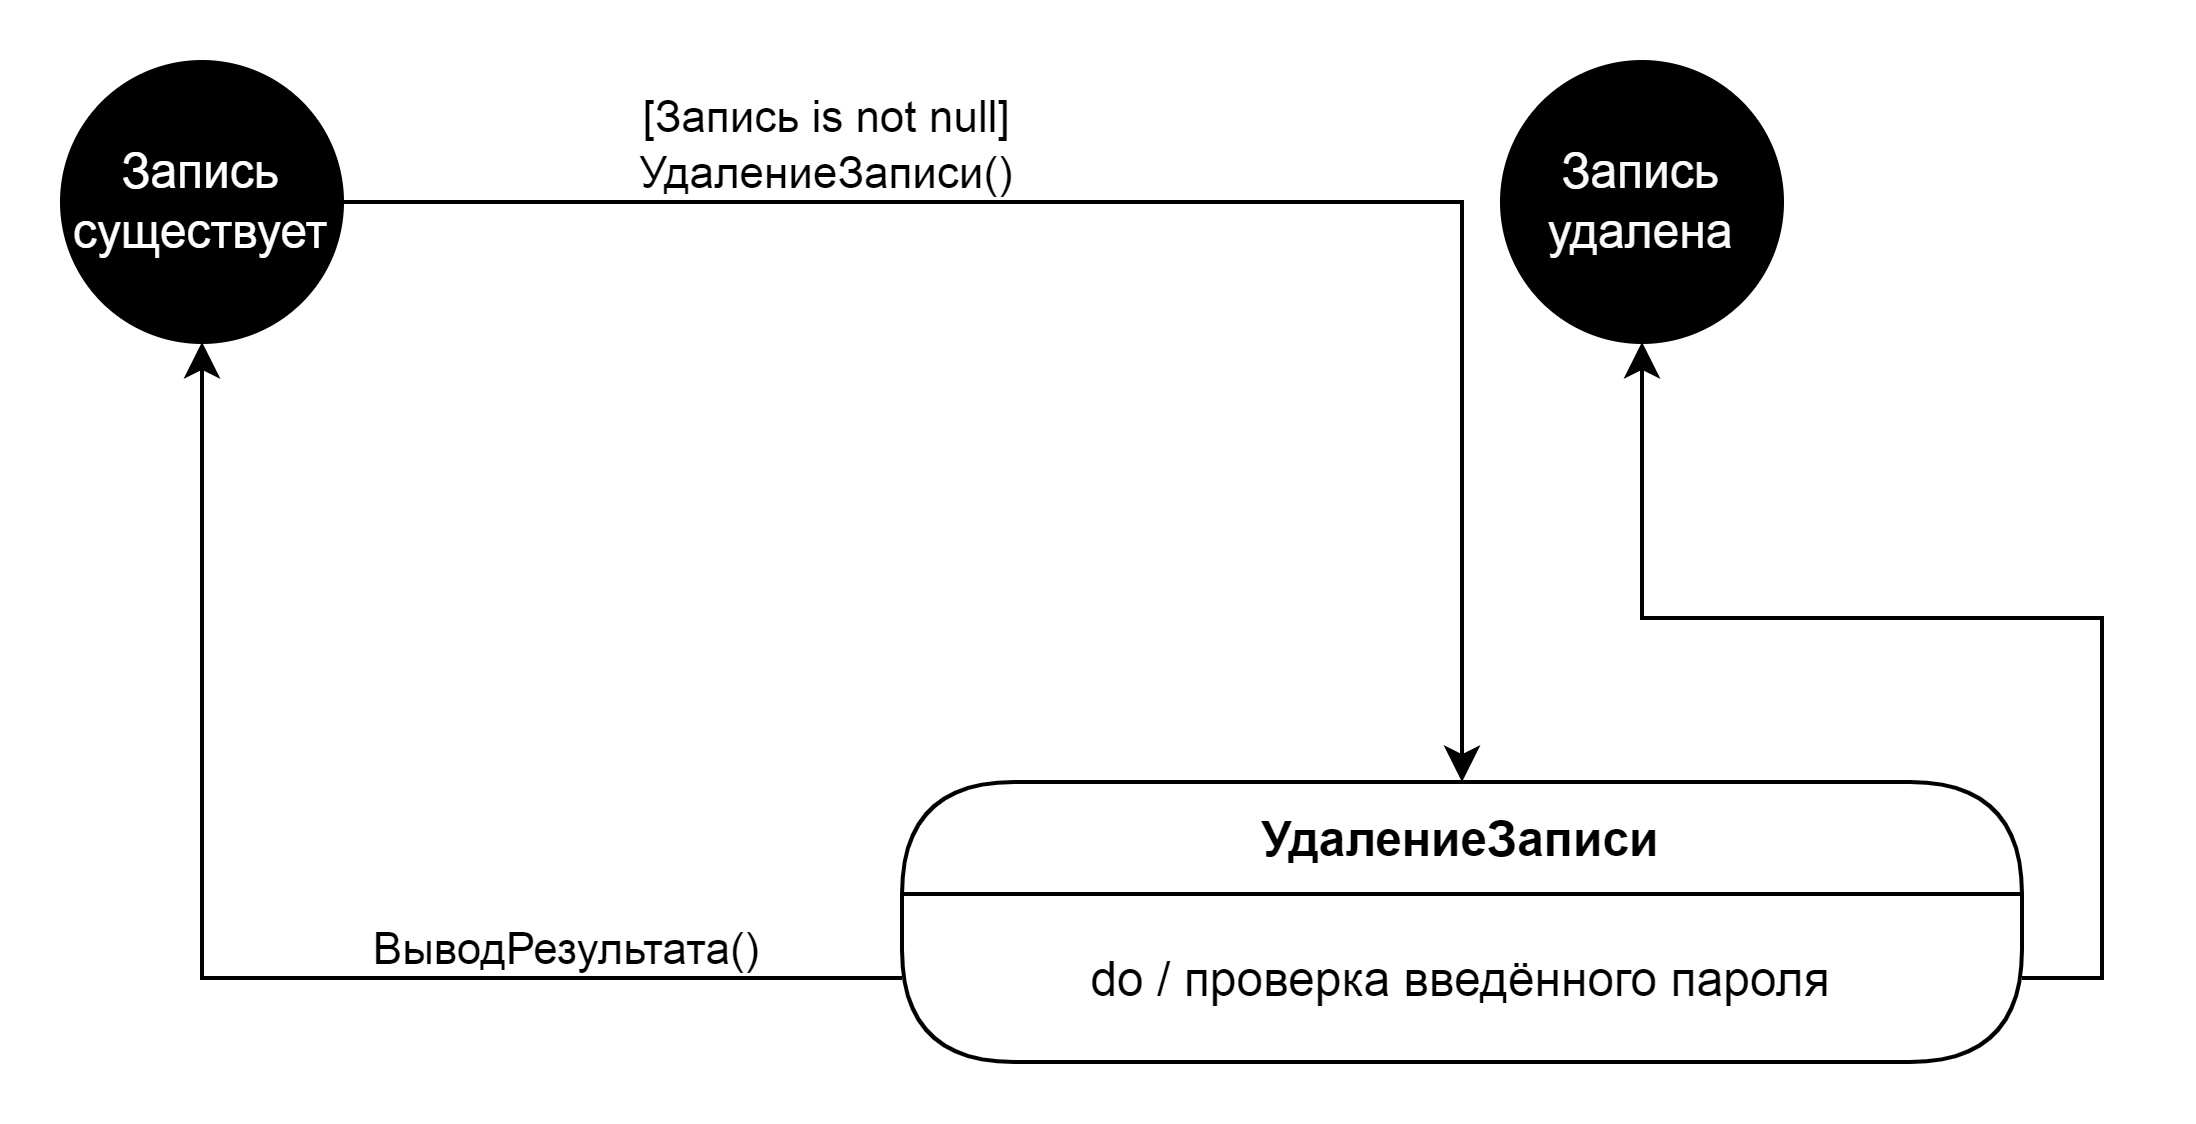

The diagram above was exported from draw.io. Its source (the exported page's mxGraphModel, read from the mxfile embedded in the PNG):
<mxGraphModel dx="1102" dy="614" grid="1" gridSize="10" guides="1" tooltips="1" connect="1" arrows="1" fold="1" page="1" pageScale="1" pageWidth="827" pageHeight="1169" math="0" shadow="0">
  <root>
    <mxCell id="0" />
    <mxCell id="1" parent="0" />
    <mxCell id="h_Nhs8Azzn4_3cl0NYb_-27" style="edgeStyle=orthogonalEdgeStyle;rounded=0;orthogonalLoop=1;jettySize=auto;html=1;entryX=0.5;entryY=0;entryDx=0;entryDy=0;" edge="1" parent="1" source="h_Nhs8Azzn4_3cl0NYb_-1" target="h_Nhs8Azzn4_3cl0NYb_-18">
      <mxGeometry relative="1" as="geometry" />
    </mxCell>
    <mxCell id="h_Nhs8Azzn4_3cl0NYb_-35" value="[Запись is not null]&lt;br&gt;УдалениеЗаписи()" style="edgeLabel;html=1;align=center;verticalAlign=middle;resizable=0;points=[];" vertex="1" connectable="0" parent="h_Nhs8Azzn4_3cl0NYb_-27">
      <mxGeometry x="-0.4562" y="-1" relative="1" as="geometry">
        <mxPoint x="4" y="-16" as="offset" />
      </mxGeometry>
    </mxCell>
    <mxCell id="h_Nhs8Azzn4_3cl0NYb_-1" value="&lt;font color=&quot;#ffffff&quot;&gt;Запись существует&lt;/font&gt;" style="ellipse;whiteSpace=wrap;html=1;aspect=fixed;fillColor=#000000;" vertex="1" parent="1">
      <mxGeometry x="40" y="40" width="70" height="70" as="geometry" />
    </mxCell>
    <mxCell id="h_Nhs8Azzn4_3cl0NYb_-18" value="УдалениеЗаписи" style="swimlane;fontStyle=1;childLayout=stackLayout;horizontal=1;startSize=28;horizontalStack=0;resizeParent=1;resizeParentMax=0;resizeLast=0;collapsible=0;marginBottom=0;fillColor=none;rounded=1;arcSize=50;glass=0;swimlaneLine=1;sketch=0;fixDash=0;autosize=1;movableLabel=0;enumerate=0;comic=0;moveCells=0;perimeter=rectanglePerimeter;expand=0;" vertex="1" parent="1">
      <mxGeometry x="250" y="220" width="280" height="70" as="geometry">
        <mxRectangle x="190" y="180" width="50" height="30" as="alternateBounds" />
      </mxGeometry>
    </mxCell>
    <mxCell id="h_Nhs8Azzn4_3cl0NYb_-19" value="do / проверка введённого пароля" style="text;strokeColor=none;fillColor=none;align=center;verticalAlign=middle;spacingLeft=4;spacingRight=4;overflow=visible;points=[[0,0.5],[1,0.5]];portConstraint=eastwest;rotatable=0;arcSize=12;imageWidth=24;rounded=1;glass=0;swimlaneLine=1;sketch=0;fixDash=0;autosize=0;movableLabel=0;enumerate=0;comic=0;moveCells=0;part=0;expand=1;dropTarget=0;container=0;allowArrows=1;connectable=1;resizable=1;pointerEvents=1;" vertex="1" parent="h_Nhs8Azzn4_3cl0NYb_-18">
      <mxGeometry y="28" width="280" height="42" as="geometry">
        <mxRectangle y="30" width="140" height="20" as="alternateBounds" />
      </mxGeometry>
    </mxCell>
    <mxCell id="h_Nhs8Azzn4_3cl0NYb_-28" style="edgeStyle=orthogonalEdgeStyle;rounded=0;orthogonalLoop=1;jettySize=auto;html=1;" edge="1" parent="1" source="h_Nhs8Azzn4_3cl0NYb_-19" target="h_Nhs8Azzn4_3cl0NYb_-1">
      <mxGeometry relative="1" as="geometry">
        <mxPoint x="125.0344827586207" y="330" as="targetPoint" />
      </mxGeometry>
    </mxCell>
    <mxCell id="h_Nhs8Azzn4_3cl0NYb_-31" value="ВыводРезультата()" style="edgeLabel;html=1;align=center;verticalAlign=middle;resizable=0;points=[];" vertex="1" connectable="0" parent="h_Nhs8Azzn4_3cl0NYb_-28">
      <mxGeometry x="0.242" relative="1" as="geometry">
        <mxPoint x="90" y="24" as="offset" />
      </mxGeometry>
    </mxCell>
    <mxCell id="h_Nhs8Azzn4_3cl0NYb_-29" style="edgeStyle=orthogonalEdgeStyle;rounded=0;orthogonalLoop=1;jettySize=auto;html=1;" edge="1" parent="1" source="h_Nhs8Azzn4_3cl0NYb_-19" target="h_Nhs8Azzn4_3cl0NYb_-33">
      <mxGeometry relative="1" as="geometry">
        <mxPoint x="650" y="330" as="targetPoint" />
      </mxGeometry>
    </mxCell>
    <mxCell id="h_Nhs8Azzn4_3cl0NYb_-33" value="&lt;font color=&quot;#fafafa&quot;&gt;Запись удалена&lt;/font&gt;" style="ellipse;whiteSpace=wrap;html=1;aspect=fixed;fillColor=#000000;" vertex="1" parent="1">
      <mxGeometry x="400" y="40" width="70" height="70" as="geometry" />
    </mxCell>
  </root>
</mxGraphModel>